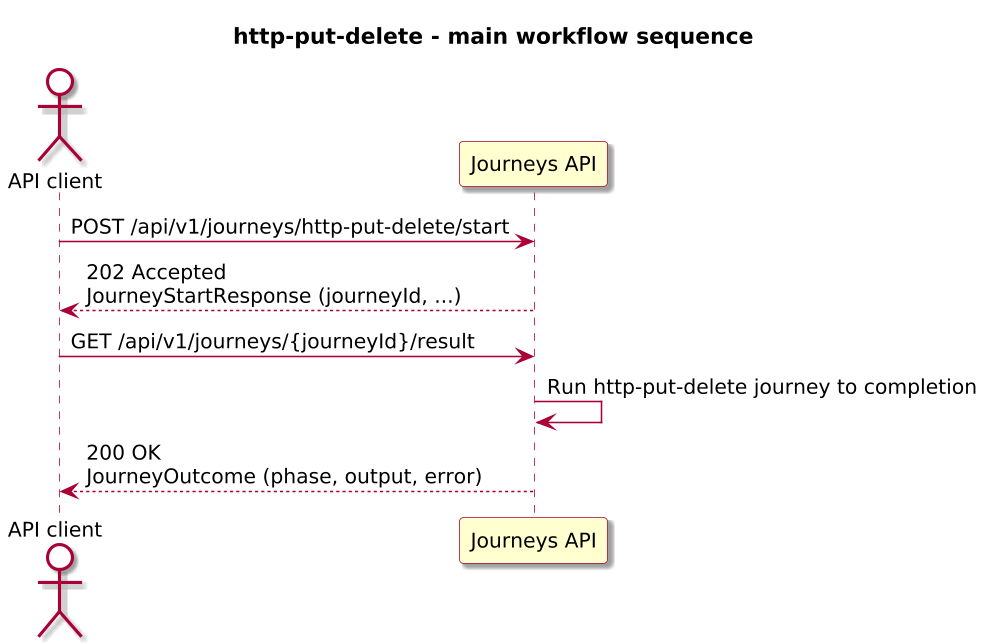

The diagram above was rendered by PlantUML. Its source (embedded in the PNG):
@startuml

skinparam BackgroundColor #FFFFFF
skinparam Shadowing true

skinparam DefaultFontName "SansSerif"
skinparam DefaultFontSize 13
skinparam DefaultFontStyle plain

skinparam dpi 150

skinparam sequence {
  ArrowColor #A80036
  LifeLineBorderColor #A80036
  LifeLineBackgroundColor #FFFFFF
}

skinparam Note {
  BackgroundColor #FBFB77
  BorderColor #A80036
}

skinparam ParticipantBorderColor #A80036
skinparam ParticipantBackgroundColor #FEFECE

skinparam ActorBorderColor #A80036
skinparam ActorBackgroundColor #FFFFFF
skinparam SequenceActorBorderThickness 2

skinparam state {
  BorderColor #A80036
  BackgroundColor #FEFECE
}

skinparam activity {
  ArrowColor #A80036
  BackgroundColor #FEFECE
  BorderColor #A80036
}

!include journey-diagram-theme.puml
title http-put-delete - main workflow sequence

actor "API client" as Client
participant "Journeys API" as Journeys

Client -> Journeys: POST /api/v1/journeys/http-put-delete/start
Journeys --> Client: 202 Accepted\nJourneyStartResponse (journeyId, ...)

Client -> Journeys: GET /api/v1/journeys/{journeyId}/result
Journeys -> Journeys: Run http-put-delete journey to completion
Journeys --> Client: 200 OK\nJourneyOutcome (phase, output, error)

@enduml